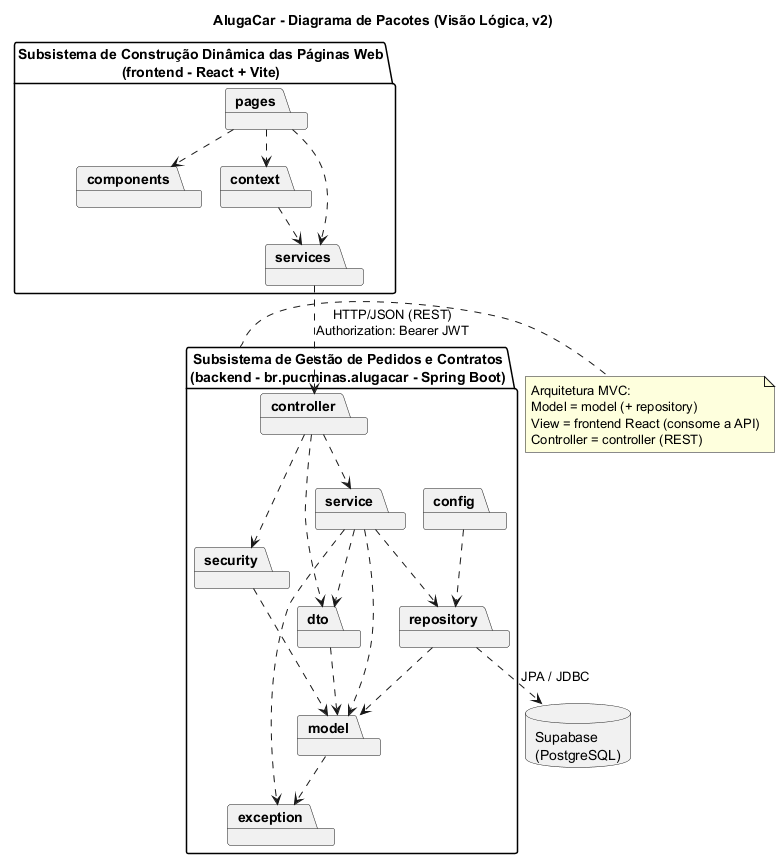

The diagram above was rendered by PlantUML. Its source (embedded in the PNG):
@startuml pacotes
!pragma layout smetana
title AlugaCar - Diagrama de Pacotes (Visão Lógica, v2)
skinparam packageStyle folder

package "Subsistema de Construção Dinâmica das Páginas Web\n(frontend - React + Vite)" as FE {
  package pages {
  }
  package components {
  }
  package context {
  }
  package services {
  }
}

package "Subsistema de Gestão de Pedidos e Contratos\n(backend - br.pucminas.alugacar - Spring Boot)" as BE {
  package controller {
  }
  package dto {
  }
  package service {
  }
  package repository {
  }
  package model {
  }
  package security {
  }
  package exception {
  }
  package config {
  }
}

database "Supabase\n(PostgreSQL)" as DB

pages ..> components
pages ..> context
pages ..> services
context ..> services
services ..> controller : HTTP/JSON (REST)\nAuthorization: Bearer JWT

controller ..> service
controller ..> dto
controller ..> security
service ..> repository
service ..> model
service ..> dto
service ..> exception
dto ..> model
repository ..> model
model ..> exception
security ..> model
config ..> repository
repository ..> DB : JPA / JDBC

note right of BE
  Arquitetura MVC:
  Model = model (+ repository)
  View = frontend React (consome a API)
  Controller = controller (REST)
end note
@enduml